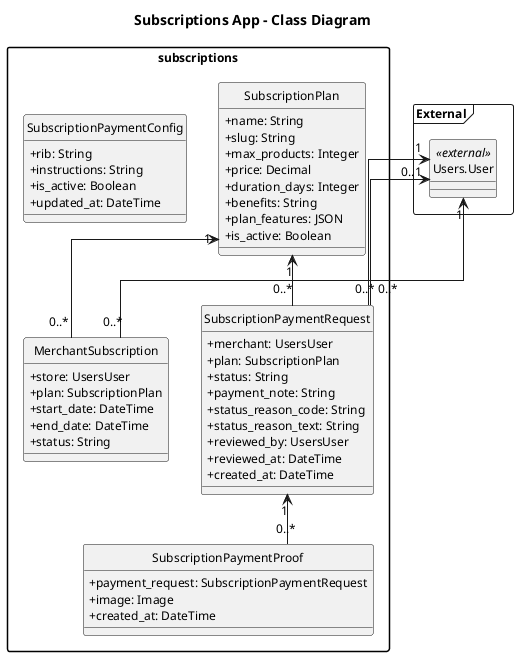

The diagram above was rendered by PlantUML. Its source (embedded in the PNG):
@startuml
title Subscriptions App - Class Diagram
top to bottom direction
hide circle
skinparam classAttributeIconSize 0
skinparam linetype ortho
skinparam packageStyle rectangle
skinparam shadowing false
skinparam defaultFontName Times New Roman
skinparam defaultFontSize 12
skinparam ranksep 50
skinparam nodesep 32

package "subscriptions" {
  class SubscriptionPlan {
    +name: String
    +slug: String
    +max_products: Integer
    +price: Decimal
    +duration_days: Integer
    +benefits: String
    +plan_features: JSON
    +is_active: Boolean
  }

  class MerchantSubscription {
    +store: UsersUser
    +plan: SubscriptionPlan
    +start_date: DateTime
    +end_date: DateTime
    +status: String
  }

  class SubscriptionPaymentRequest {
    +merchant: UsersUser
    +plan: SubscriptionPlan
    +status: String
    +payment_note: String
    +status_reason_code: String
    +status_reason_text: String
    +reviewed_by: UsersUser
    +reviewed_at: DateTime
    +created_at: DateTime
  }

  class SubscriptionPaymentProof {
    +payment_request: SubscriptionPaymentRequest
    +image: Image
    +created_at: DateTime
  }

  class SubscriptionPaymentConfig {
    +rib: String
    +instructions: String
    +is_active: Boolean
    +updated_at: DateTime
  }
}

package "External" <<Frame>> {
  class "Users.User" as UsersUser <<external>>
}

UsersUser "1" <-- "0..*" MerchantSubscription
SubscriptionPlan "1" <-- "0..*" MerchantSubscription
UsersUser "1" <-- "0..*" SubscriptionPaymentRequest
UsersUser "0..1" <-- "0..*" SubscriptionPaymentRequest
SubscriptionPlan "1" <-- "0..*" SubscriptionPaymentRequest
SubscriptionPaymentRequest "1" <-- "0..*" SubscriptionPaymentProof

@enduml